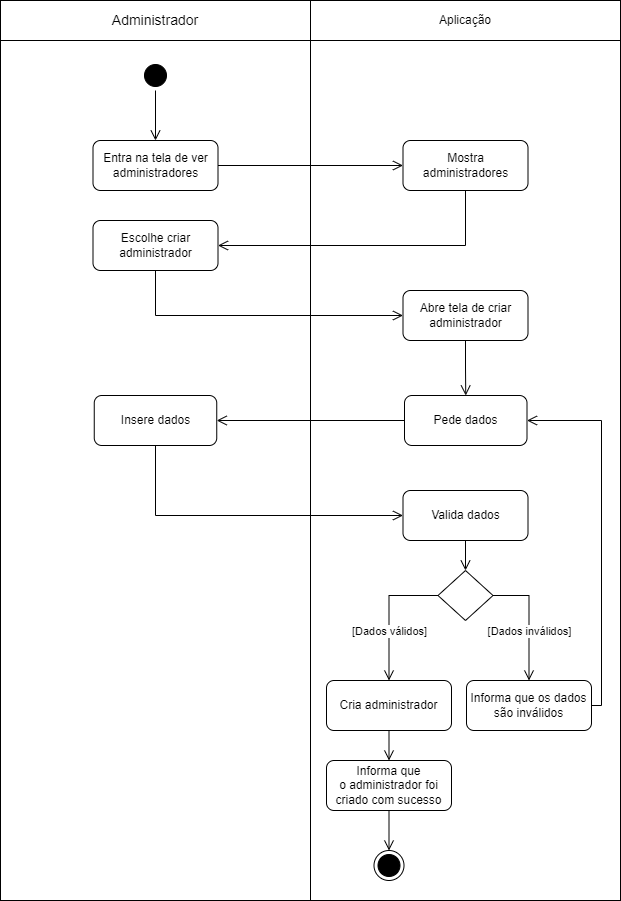

The diagram above was exported from draw.io. Its source (the exported page's mxGraphModel, read from the mxfile embedded in the PNG):
<mxGraphModel dx="1439" dy="533" grid="1" gridSize="10" guides="1" tooltips="1" connect="1" arrows="1" fold="1" page="1" pageScale="1" pageWidth="827" pageHeight="1169" math="0" shadow="0">
  <root>
    <mxCell id="0" />
    <mxCell id="1" parent="0" />
    <mxCell id="Hh7dZNtptdnggyX2xkTj-29" value="" style="rounded=0;whiteSpace=wrap;html=1;" parent="1" vertex="1">
      <mxGeometry x="104" y="250" width="310" height="860" as="geometry" />
    </mxCell>
    <mxCell id="Hh7dZNtptdnggyX2xkTj-30" value="" style="rounded=0;whiteSpace=wrap;html=1;" parent="1" vertex="1">
      <mxGeometry x="414" y="250" width="310" height="860" as="geometry" />
    </mxCell>
    <mxCell id="Hh7dZNtptdnggyX2xkTj-1" value="&lt;font style=&quot;font-size: 14px;&quot;&gt;Administrador&lt;/font&gt;" style="rounded=0;whiteSpace=wrap;html=1;" parent="1" vertex="1">
      <mxGeometry x="104" y="210" width="310" height="40" as="geometry" />
    </mxCell>
    <mxCell id="Hh7dZNtptdnggyX2xkTj-2" value="Aplicação" style="rounded=0;whiteSpace=wrap;html=1;" parent="1" vertex="1">
      <mxGeometry x="414" y="210" width="310" height="40" as="geometry" />
    </mxCell>
    <mxCell id="Hh7dZNtptdnggyX2xkTj-3" value="" style="ellipse;html=1;shape=startState;fillColor=#000000;strokeColor=#000000;" parent="1" vertex="1">
      <mxGeometry x="244" y="270" width="30" height="30" as="geometry" />
    </mxCell>
    <mxCell id="Hh7dZNtptdnggyX2xkTj-4" value="" style="edgeStyle=orthogonalEdgeStyle;html=1;verticalAlign=bottom;endArrow=open;endSize=8;strokeColor=#000000;rounded=0;entryX=0.5;entryY=0;entryDx=0;entryDy=0;" parent="1" source="Hh7dZNtptdnggyX2xkTj-3" target="Hh7dZNtptdnggyX2xkTj-7" edge="1">
      <mxGeometry relative="1" as="geometry">
        <mxPoint x="275" y="360" as="targetPoint" />
      </mxGeometry>
    </mxCell>
    <mxCell id="Hh7dZNtptdnggyX2xkTj-7" value="Entra na tela de ver administradores" style="rounded=1;whiteSpace=wrap;html=1;" parent="1" vertex="1">
      <mxGeometry x="196.5" y="350" width="125" height="50" as="geometry" />
    </mxCell>
    <mxCell id="Hh7dZNtptdnggyX2xkTj-10" value="Pede dados" style="rounded=1;whiteSpace=wrap;html=1;" parent="1" vertex="1">
      <mxGeometry x="508" y="605" width="122.5" height="50" as="geometry" />
    </mxCell>
    <mxCell id="Hh7dZNtptdnggyX2xkTj-13" value="" style="edgeStyle=orthogonalEdgeStyle;html=1;verticalAlign=bottom;endArrow=open;endSize=8;strokeColor=#000000;rounded=0;entryX=1;entryY=0.5;entryDx=0;entryDy=0;exitX=0;exitY=0.5;exitDx=0;exitDy=0;" parent="1" source="Hh7dZNtptdnggyX2xkTj-10" target="QvJx-9RmkAMsi_WQfyFG-1" edge="1">
      <mxGeometry relative="1" as="geometry">
        <mxPoint x="605" y="450" as="targetPoint" />
        <mxPoint x="500" y="450" as="sourcePoint" />
      </mxGeometry>
    </mxCell>
    <mxCell id="Hh7dZNtptdnggyX2xkTj-14" value="Valida dados" style="rounded=1;whiteSpace=wrap;html=1;" parent="1" vertex="1">
      <mxGeometry x="506.5" y="700" width="125" height="50" as="geometry" />
    </mxCell>
    <mxCell id="Hh7dZNtptdnggyX2xkTj-15" value="" style="edgeStyle=orthogonalEdgeStyle;html=1;verticalAlign=bottom;endArrow=open;endSize=8;strokeColor=#000000;rounded=0;entryX=0;entryY=0.5;entryDx=0;entryDy=0;exitX=0.5;exitY=1;exitDx=0;exitDy=0;" parent="1" source="QvJx-9RmkAMsi_WQfyFG-1" target="Hh7dZNtptdnggyX2xkTj-14" edge="1">
      <mxGeometry relative="1" as="geometry">
        <mxPoint x="223" y="635" as="targetPoint" />
        <mxPoint x="390" y="560" as="sourcePoint" />
      </mxGeometry>
    </mxCell>
    <mxCell id="Hh7dZNtptdnggyX2xkTj-16" value="" style="rhombus;whiteSpace=wrap;html=1;" parent="1" vertex="1">
      <mxGeometry x="541.5" y="780" width="55" height="50" as="geometry" />
    </mxCell>
    <mxCell id="Hh7dZNtptdnggyX2xkTj-17" value="" style="edgeStyle=orthogonalEdgeStyle;html=1;verticalAlign=bottom;endArrow=open;endSize=8;strokeColor=#000000;rounded=0;entryX=0.5;entryY=0;entryDx=0;entryDy=0;exitX=0.5;exitY=1;exitDx=0;exitDy=0;" parent="1" source="Hh7dZNtptdnggyX2xkTj-14" target="Hh7dZNtptdnggyX2xkTj-16" edge="1">
      <mxGeometry relative="1" as="geometry">
        <mxPoint x="608" y="629" as="targetPoint" />
        <mxPoint x="440" y="584" as="sourcePoint" />
      </mxGeometry>
    </mxCell>
    <mxCell id="Hh7dZNtptdnggyX2xkTj-18" value="Informa que os dados são inválidos" style="rounded=1;whiteSpace=wrap;html=1;" parent="1" vertex="1">
      <mxGeometry x="570" y="890" width="125" height="50" as="geometry" />
    </mxCell>
    <mxCell id="Hh7dZNtptdnggyX2xkTj-19" value="" style="edgeStyle=orthogonalEdgeStyle;html=1;verticalAlign=bottom;endArrow=open;endSize=8;strokeColor=#000000;rounded=0;entryX=0.5;entryY=0;entryDx=0;entryDy=0;exitX=1;exitY=0.5;exitDx=0;exitDy=0;" parent="1" source="Hh7dZNtptdnggyX2xkTj-16" target="Hh7dZNtptdnggyX2xkTj-18" edge="1">
      <mxGeometry relative="1" as="geometry">
        <mxPoint x="643" y="595" as="targetPoint" />
        <mxPoint x="643" y="570" as="sourcePoint" />
      </mxGeometry>
    </mxCell>
    <mxCell id="Hh7dZNtptdnggyX2xkTj-20" value="[Dados inválidos]" style="edgeLabel;html=1;align=center;verticalAlign=middle;resizable=0;points=[];" parent="Hh7dZNtptdnggyX2xkTj-19" vertex="1" connectable="0">
      <mxGeometry x="-0.2272" relative="1" as="geometry">
        <mxPoint y="24" as="offset" />
      </mxGeometry>
    </mxCell>
    <mxCell id="Hh7dZNtptdnggyX2xkTj-21" value="" style="edgeStyle=orthogonalEdgeStyle;html=1;verticalAlign=bottom;endArrow=open;endSize=8;strokeColor=#000000;rounded=0;exitX=1;exitY=0.5;exitDx=0;exitDy=0;entryX=1;entryY=0.5;entryDx=0;entryDy=0;" parent="1" source="Hh7dZNtptdnggyX2xkTj-18" target="Hh7dZNtptdnggyX2xkTj-10" edge="1">
      <mxGeometry relative="1" as="geometry">
        <mxPoint x="811" y="630" as="targetPoint" />
        <mxPoint x="500" y="585" as="sourcePoint" />
        <Array as="points" />
      </mxGeometry>
    </mxCell>
    <mxCell id="Hh7dZNtptdnggyX2xkTj-22" value="Cria administrador" style="rounded=1;whiteSpace=wrap;html=1;" parent="1" vertex="1">
      <mxGeometry x="430" y="890" width="125" height="50" as="geometry" />
    </mxCell>
    <mxCell id="Hh7dZNtptdnggyX2xkTj-23" value="&lt;div&gt;Informa que o&amp;nbsp;administrador foi criado com sucesso&lt;br&gt;&lt;/div&gt;" style="rounded=1;whiteSpace=wrap;html=1;" parent="1" vertex="1">
      <mxGeometry x="430" y="970" width="125" height="50" as="geometry" />
    </mxCell>
    <mxCell id="Hh7dZNtptdnggyX2xkTj-24" value="" style="edgeStyle=orthogonalEdgeStyle;html=1;verticalAlign=bottom;endArrow=open;endSize=8;strokeColor=#000000;rounded=0;entryX=0.5;entryY=0;entryDx=0;entryDy=0;exitX=0;exitY=0.5;exitDx=0;exitDy=0;" parent="1" source="Hh7dZNtptdnggyX2xkTj-16" target="Hh7dZNtptdnggyX2xkTj-22" edge="1">
      <mxGeometry relative="1" as="geometry">
        <mxPoint x="642" y="595" as="targetPoint" />
        <mxPoint x="642" y="570" as="sourcePoint" />
      </mxGeometry>
    </mxCell>
    <mxCell id="Hh7dZNtptdnggyX2xkTj-26" value="[Dados válidos]" style="edgeLabel;html=1;align=center;verticalAlign=middle;resizable=0;points=[];" parent="Hh7dZNtptdnggyX2xkTj-24" vertex="1" connectable="0">
      <mxGeometry x="-0.3486" y="-2" relative="1" as="geometry">
        <mxPoint x="-5" y="37" as="offset" />
      </mxGeometry>
    </mxCell>
    <mxCell id="Hh7dZNtptdnggyX2xkTj-25" value="" style="edgeStyle=orthogonalEdgeStyle;html=1;verticalAlign=bottom;endArrow=open;endSize=8;strokeColor=#000000;rounded=0;entryX=0.5;entryY=0;entryDx=0;entryDy=0;exitX=0.5;exitY=1;exitDx=0;exitDy=0;" parent="1" source="Hh7dZNtptdnggyX2xkTj-22" target="Hh7dZNtptdnggyX2xkTj-23" edge="1">
      <mxGeometry relative="1" as="geometry">
        <mxPoint x="565" y="620" as="targetPoint" />
        <mxPoint x="615" y="620" as="sourcePoint" />
      </mxGeometry>
    </mxCell>
    <mxCell id="Hh7dZNtptdnggyX2xkTj-27" value="" style="ellipse;html=1;shape=endState;fillColor=#000000;strokeColor=#000000;" parent="1" vertex="1">
      <mxGeometry x="477.5" y="1060" width="30" height="30" as="geometry" />
    </mxCell>
    <mxCell id="CZ1YQ9uTX5oa_5OTqMw5-1" value="Mostra administradores" style="rounded=1;whiteSpace=wrap;html=1;" parent="1" vertex="1">
      <mxGeometry x="506.5" y="350" width="125" height="50" as="geometry" />
    </mxCell>
    <mxCell id="CZ1YQ9uTX5oa_5OTqMw5-2" value="" style="edgeStyle=orthogonalEdgeStyle;html=1;verticalAlign=bottom;endArrow=open;endSize=8;strokeColor=#000000;rounded=0;entryX=0;entryY=0.5;entryDx=0;entryDy=0;exitX=1;exitY=0.5;exitDx=0;exitDy=0;" parent="1" source="Hh7dZNtptdnggyX2xkTj-7" target="CZ1YQ9uTX5oa_5OTqMw5-1" edge="1">
      <mxGeometry relative="1" as="geometry">
        <mxPoint x="332" y="475" as="targetPoint" />
        <mxPoint x="580" y="475" as="sourcePoint" />
      </mxGeometry>
    </mxCell>
    <mxCell id="CZ1YQ9uTX5oa_5OTqMw5-3" value="Escolhe criar administrador" style="rounded=1;whiteSpace=wrap;html=1;" parent="1" vertex="1">
      <mxGeometry x="196.5" y="430" width="125" height="50" as="geometry" />
    </mxCell>
    <mxCell id="CZ1YQ9uTX5oa_5OTqMw5-4" value="" style="edgeStyle=orthogonalEdgeStyle;html=1;verticalAlign=bottom;endArrow=open;endSize=8;strokeColor=#000000;rounded=0;entryX=1;entryY=0.5;entryDx=0;entryDy=0;exitX=0.5;exitY=1;exitDx=0;exitDy=0;" parent="1" source="CZ1YQ9uTX5oa_5OTqMw5-1" target="CZ1YQ9uTX5oa_5OTqMw5-3" edge="1">
      <mxGeometry relative="1" as="geometry">
        <mxPoint x="517" y="385" as="targetPoint" />
        <mxPoint x="332" y="385" as="sourcePoint" />
      </mxGeometry>
    </mxCell>
    <mxCell id="CZ1YQ9uTX5oa_5OTqMw5-5" value="" style="edgeStyle=orthogonalEdgeStyle;html=1;verticalAlign=bottom;endArrow=open;endSize=8;strokeColor=#000000;rounded=0;exitX=0.5;exitY=1;exitDx=0;exitDy=0;entryX=0;entryY=0.5;entryDx=0;entryDy=0;" parent="1" source="CZ1YQ9uTX5oa_5OTqMw5-3" target="CZ1YQ9uTX5oa_5OTqMw5-6" edge="1">
      <mxGeometry relative="1" as="geometry">
        <mxPoint x="517" y="385" as="targetPoint" />
        <mxPoint x="332" y="385" as="sourcePoint" />
      </mxGeometry>
    </mxCell>
    <mxCell id="CZ1YQ9uTX5oa_5OTqMw5-6" value="Abre tela de criar administrador" style="rounded=1;whiteSpace=wrap;html=1;" parent="1" vertex="1">
      <mxGeometry x="506.5" y="500" width="125" height="50" as="geometry" />
    </mxCell>
    <mxCell id="CZ1YQ9uTX5oa_5OTqMw5-7" value="" style="edgeStyle=orthogonalEdgeStyle;html=1;verticalAlign=bottom;endArrow=open;endSize=8;strokeColor=#000000;rounded=0;exitX=0.5;exitY=1;exitDx=0;exitDy=0;entryX=0.5;entryY=0;entryDx=0;entryDy=0;" parent="1" source="CZ1YQ9uTX5oa_5OTqMw5-6" target="Hh7dZNtptdnggyX2xkTj-10" edge="1">
      <mxGeometry relative="1" as="geometry">
        <mxPoint x="569" y="590" as="targetPoint" />
        <mxPoint x="517" y="625" as="sourcePoint" />
      </mxGeometry>
    </mxCell>
    <mxCell id="CZ1YQ9uTX5oa_5OTqMw5-8" value="" style="edgeStyle=orthogonalEdgeStyle;html=1;verticalAlign=bottom;endArrow=open;endSize=8;strokeColor=#000000;rounded=0;entryX=0.5;entryY=0;entryDx=0;entryDy=0;exitX=0.5;exitY=1;exitDx=0;exitDy=0;" parent="1" source="Hh7dZNtptdnggyX2xkTj-23" target="Hh7dZNtptdnggyX2xkTj-27" edge="1">
      <mxGeometry relative="1" as="geometry">
        <mxPoint x="492.26" y="1120" as="targetPoint" />
        <mxPoint x="492.26" y="1060" as="sourcePoint" />
      </mxGeometry>
    </mxCell>
    <mxCell id="QvJx-9RmkAMsi_WQfyFG-1" value="Insere dados" style="rounded=1;whiteSpace=wrap;html=1;" parent="1" vertex="1">
      <mxGeometry x="197.75" y="605" width="122.5" height="50" as="geometry" />
    </mxCell>
  </root>
</mxGraphModel>